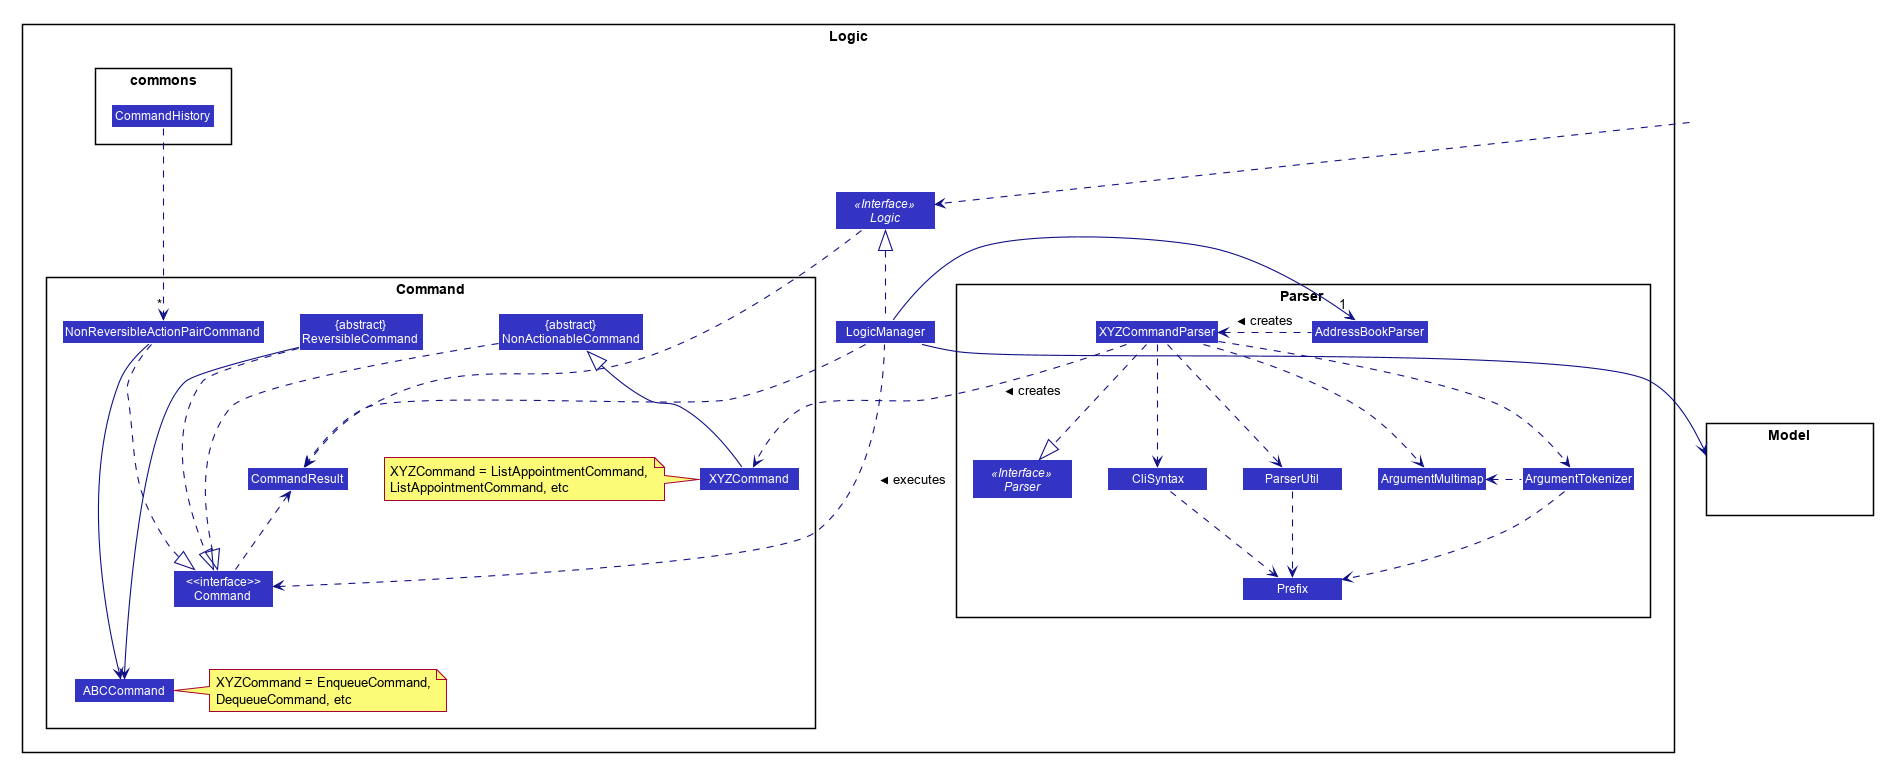

The diagram above was rendered by PlantUML. Its source (embedded in the PNG):
@startuml








skinparam BackgroundColor #FFFFFFF

skinparam Shadowing false

skinparam Class {
    FontColor #FFFFFF
    BorderThickness 1
    BorderColor #FFFFFF
    StereotypeFontColor #FFFFFF
    FontName Arial
}

skinparam Actor {
    BorderColor #000000
    Color #000000
    FontName Arial
}

skinparam Sequence {
    MessageAlign center
    BoxFontSize 15
    BoxPadding 0
    BoxFontColor #FFFFFF
    FontName Arial
}

skinparam Participant {
    FontColor #FFFFFFF
    Padding 20
}

skinparam MinClassWidth 100
skinparam ParticipantPadding 20
skinparam Shadowing false
skinparam DefaultTextAlignment center
skinparam packageStyle Rectangle

hide footbox
hide members
hide circle
skinparam arrowThickness 1.1
skinparam arrowColor #101086
skinparam classBackgroundColor #3333C4

package Logic {

package Parser {
Interface Parser <<Interface>>
Class AddressBookParser
Class XYZCommandParser
Class CliSyntax
Class ParserUtil
Class ArgumentMultimap
Class ArgumentTokenizer
Class Prefix
}

package commons {
Class CommandHistory
}

package Command {
Class XYZCommand
Class ABCCommand
Class CommandResult
Class "<<interface>>\nCommand" as Command
Class "{abstract}\nReversibleCommand" as ReversibleCommand
Class "{abstract}\nNonActionableCommand" as NonActionableCommand
Class NonReversibleActionPairCommand
note left of XYZCommand: XYZCommand = ListAppointmentCommand, \nListAppointmentCommand, etc
note right of ABCCommand: XYZCommand = EnqueueCommand, \nDequeueCommand, etc
}

Interface Logic <<Interface>>
Class LogicManager
}

package Model{
Class HiddenModel #FFFFFF
}

Class HiddenOutside #FFFFFF
HiddenOutside .down.> Logic

LogicManager .up.|> Logic
LogicManager -->"1" AddressBookParser
LogicManager .left.> Command : executes >
LogicManager --> Model

AddressBookParser .left.> XYZCommandParser: creates >

XYZCommandParser ..> XYZCommand : creates >
XYZCommandParser ..|> Parser
XYZCommandParser ..> ArgumentMultimap
XYZCommandParser ..> ArgumentTokenizer
XYZCommandParser ..> CliSyntax
XYZCommandParser ..> ParserUtil

XYZCommand -up-|> NonActionableCommand

ArgumentTokenizer .down.> Prefix
ArgumentTokenizer .left.> ArgumentMultimap
CliSyntax ..> Prefix
ParserUtil .down.> Prefix

ReversibleCommand .--|> Command
NonActionableCommand .--|> Command
NonReversibleActionPairCommand .--|> Command
NonReversibleActionPairCommand --> ABCCommand
ReversibleCommand ----> ABCCommand

CommandHistory .--> "*" NonReversibleActionPairCommand

Logic ..> CommandResult
LogicManager .down.> CommandResult
Command .up.> CommandResult
@enduml